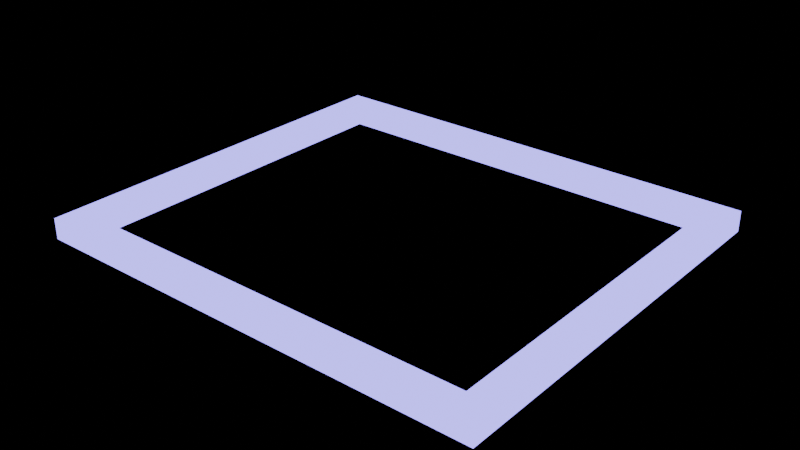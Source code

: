 # Source: GlowingRing.blend  (saved by Blender 4.0.36; exported with 4.5.12 LTS)
import bpy
from mathutils import Matrix  # noqa: F401  (used for matrix-valued properties, if any)

bpy.ops.wm.read_factory_settings(use_empty=True)
scene = bpy.context.scene
scene.name = 'Scene'

# ---- collections
col_collection = bpy.data.collections.new('Collection'); scene.collection.children.link(col_collection)

# ---- materials (node trees are filled in below, after node groups)
mat_material_001 = bpy.data.materials.new('Material.001')
mat_material_001.use_transparent_shadow = False

# ---- material node trees
mat_material_001.use_nodes = True; mat_material_001.node_tree.nodes.clear()
_N = mat_material_001.node_tree.nodes; _L = mat_material_001.node_tree.links
n0 = _N.new('ShaderNodeOutputMaterial'); n0.name = 'Material Output'; n0.location = (300, 300)
n1 = _N.new('ShaderNodeEmission'); n1.name = 'Emission'; n1.location = (10, 300)
n1.inputs[0].default_value = (0.2789, 0.2195, 0.9999, 1.0)
n1.inputs[1].default_value = 3.0
_L.new(n1.outputs[0], n0.inputs[0])
n0.is_active_output = True

# ---- world
world_world = bpy.data.worlds.new('World'); scene.world = world_world
world_world.use_nodes = True; world_world.node_tree.nodes.clear()
_N = world_world.node_tree.nodes; _L = world_world.node_tree.links
n0 = _N.new('ShaderNodeOutputWorld'); n0.name = 'World Output'; n0.location = (300, 300)
n1 = _N.new('ShaderNodeBackground'); n1.name = 'Background'; n1.location = (10, 300)
n1.inputs[0].default_value = (0.0, 0.0, 0.0, 1.0)
_L.new(n1.outputs[0], n0.inputs[0])
n0.is_active_output = True
world_world.color = (0.05088, 0.05088, 0.05088)
world_world.use_sun_shadow = False
world_world.sun_shadow_jitter_overblur = 0.0

# ---- meshes
me_cube_001 = bpy.data.meshes.new('Cube.001')
me_cube_001.from_pydata([(-5.122, -4.398, -0.259), (-5.122, -4.398, 0.259), (-5.122, 4.398, -0.259), (-5.122, 4.398, 0.259), (5.122, -4.398, -0.259), (5.122, -4.398, 0.259), (5.122, 4.398, -0.259), (5.122, 4.398, 0.259), (-5.746, 5.023, -0.259), (-5.746, -5.023, -0.259), (-5.746, -5.023, 0.259), (-5.746, 5.023, 0.259), (5.746, 5.023, -0.259), (5.746, 5.023, 0.259), (5.746, -5.023, -0.259), (5.746, -5.023, 0.259)], [], [(9, 10, 11, 8), (8, 11, 13, 12), (12, 13, 15, 14), (14, 15, 10, 9), (5, 7, 6, 4), (1, 5, 4, 0), (2, 0, 9, 8), (1, 3, 11, 10), (6, 2, 8, 12), (3, 7, 13, 11), (4, 6, 12, 14), (7, 5, 15, 13), (0, 4, 14, 9), (5, 1, 10, 15), (7, 3, 2, 6), (3, 1, 0, 2)])
_uv = me_cube_001.uv_layers.new(name='UVMap')
_uv.uv.foreach_set('vector', [0.375, 0.0, 0.625, 0.0, 0.625, 0.25, 0.375, 0.25, 0.375, 0.25, 0.625, 0.25, 0.625, 0.5, 0.375, 0.5, 0.375, 0.5, 0.625, 0.5, 0.625, 0.75, 0.375, 0.75, 0.375, 0.75, 0.625, 0.75, 0.625, 1.0, 0.375, 1.0, 0.6386, 0.7345, 0.6386, 0.5155, 0.3614, 0.5155, 0.3614, 0.7345, 0.8614, 0.7345, 0.6386, 0.7345, 0.3614, 0.7345, 0.1386, 0.7345, 0.1386, 0.5155, 0.1386, 0.7345, 0.125, 0.75, 0.125, 0.5, 0.8614, 0.7345, 0.8614, 0.5155, 0.875, 0.5, 0.875, 0.75, 0.3614, 0.5155, 0.1386, 0.5155, 0.125, 0.5, 0.375, 0.5, 0.8614, 0.5155, 0.6386, 0.5155, 0.625, 0.5, 0.875, 0.5, 0.3614, 0.7345, 0.3614, 0.5155, 0.375, 0.5, 0.375, 0.75, 0.6386, 0.5155, 0.6386, 0.7345, 0.625, 0.75, 0.625, 0.5, 0.1386, 0.7345, 0.3614, 0.7345, 0.375, 0.75, 0.125, 0.75, 0.6386, 0.7345, 0.8614, 0.7345, 0.875, 0.75, 0.625, 0.75, 0.6386, 0.5155, 0.8614, 0.5155, 0.1386, 0.5155, 0.3614, 0.5155, 0.8614, 0.5155, 0.8614, 0.7345, 0.1386, 0.7345, 0.1386, 0.5155])
me_cube_001.materials.append(mat_material_001)
me_cube_001.update()

# ---- objects
ob_cube = bpy.data.objects.new('Cube', me_cube_001)

# ---- transforms, parenting, visibility, modifiers, constraints
ob_cube.location = (-1.019, 2.233, 0.259)

# ---- collection membership
col_collection.objects.link(ob_cube)

# ---- scene / render settings (as saved in the file)
scene.frame_start = 1; scene.frame_end = 250; scene.frame_set(1)
scene.render.engine = 'BLENDER_EEVEE_NEXT'
scene.cycles.sampling_pattern = 'TABULATED_SOBOL'
bpy.context.view_layer.update()

# ---- added for rendering (the .blend has no active camera): camera
cam_auto = bpy.data.cameras.new('AutoCamera')
cam_auto.lens = 50.0
cam_auto.sensor_width = 36.0
cam_auto.clip_end = 1000.0
ob_auto_camera = bpy.data.objects.new('AutoCamera', cam_auto)
scene.collection.objects.link(ob_auto_camera)
ob_auto_camera.location = (13.1118, -14.7245, 11.5639)
ob_auto_camera.rotation_euler = (1.09748, -7.21219e-08, 0.694738)
scene.camera = ob_auto_camera
bpy.context.view_layer.update()
